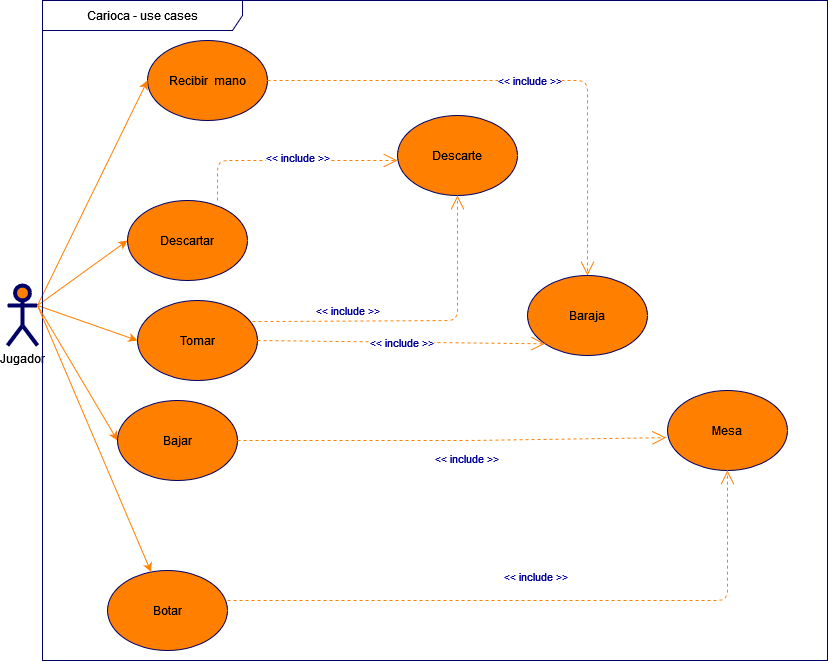

The diagram above was exported from draw.io. Its source (the exported page's mxGraphModel, read from the mxfile embedded in the PNG):
<mxGraphModel dx="548" dy="2011" grid="1" gridSize="10" guides="1" tooltips="1" connect="1" arrows="1" fold="1" page="1" pageScale="1" pageWidth="850" pageHeight="1100" math="0" shadow="0">
  <root>
    <mxCell id="0" />
    <mxCell id="1" parent="0" />
    <mxCell id="c1cb8d76720eaeb-1" value="Recibir&amp;nbsp; mano" style="ellipse;whiteSpace=wrap;html=1;fillColor=#FF8000;strokeColor=#000066;fontColor=#000000;" parent="1" vertex="1">
      <mxGeometry x="170" width="120" height="80" as="geometry" />
    </mxCell>
    <mxCell id="c1cb8d76720eaeb-10" style="html=1;exitX=1;exitY=0.3333333333333333;exitPerimeter=0;entryX=0;entryY=0.5;jettySize=auto;orthogonalLoop=1;fillColor=#f8cecc;strokeColor=#FF8000;curved=1;fontColor=#000099;" parent="1" source="c1cb8d76720eaeb-15" target="c1cb8d76720eaeb-1" edge="1">
      <mxGeometry relative="1" as="geometry" />
    </mxCell>
    <mxCell id="c1cb8d76720eaeb-11" style="html=1;exitX=1;exitY=0.3333333333333333;exitPerimeter=0;entryX=0;entryY=0.5;jettySize=auto;orthogonalLoop=1;curved=1;fontColor=#000099;strokeColor=#FF8000;entryDx=0;entryDy=0;" parent="1" source="c1cb8d76720eaeb-15" target="JQfWLtWgDBQptK9C74s8-6" edge="1">
      <mxGeometry relative="1" as="geometry">
        <mxPoint x="244.9999999999999" y="205" as="targetPoint" />
      </mxGeometry>
    </mxCell>
    <mxCell id="c1cb8d76720eaeb-13" style="edgeStyle=none;curved=1;html=1;exitX=1;exitY=0.3333333333333333;exitPerimeter=0;entryX=0;entryY=0.5;jettySize=auto;orthogonalLoop=1;strokeColor=#FF8000;fontColor=#000099;entryDx=0;entryDy=0;" parent="1" source="c1cb8d76720eaeb-15" target="JQfWLtWgDBQptK9C74s8-7" edge="1">
      <mxGeometry relative="1" as="geometry">
        <mxPoint x="239.9999999999999" y="340" as="targetPoint" />
      </mxGeometry>
    </mxCell>
    <mxCell id="c1cb8d76720eaeb-15" value="Jugador" style="shape=umlActor;verticalLabelPosition=bottom;labelBackgroundColor=#ffffff;verticalAlign=top;html=1;strokeWidth=4;fillColor=#FF8000;strokeColor=#000066;fontColor=#000000;" parent="1" vertex="1">
      <mxGeometry x="30" y="245" width="30" height="60" as="geometry" />
    </mxCell>
    <mxCell id="c1cb8d76720eaeb-22" value="Carioca - use cases" style="shape=umlFrame;whiteSpace=wrap;html=1;strokeWidth=1;fillColor=none;width=200;height=30;fontColor=default;strokeColor=#000066;" parent="1" vertex="1">
      <mxGeometry x="65" y="-40" width="785" height="660" as="geometry" />
    </mxCell>
    <mxCell id="c1cb8d76720eaeb-28" value="&amp;lt;&amp;lt; include &amp;gt;&amp;gt;" style="endArrow=open;endSize=12;dashed=1;html=1;exitX=1;exitY=0.5;fontColor=#000099;strokeColor=#FF8000;entryX=0.5;entryY=0;entryDx=0;entryDy=0;" parent="1" source="c1cb8d76720eaeb-1" target="JQfWLtWgDBQptK9C74s8-12" edge="1">
      <mxGeometry x="0.0169" width="160" relative="1" as="geometry">
        <mxPoint x="375" y="215" as="sourcePoint" />
        <mxPoint x="520" y="240" as="targetPoint" />
        <Array as="points">
          <mxPoint x="610" y="40" />
        </Array>
        <mxPoint as="offset" />
      </mxGeometry>
    </mxCell>
    <mxCell id="JQfWLtWgDBQptK9C74s8-6" value="Descartar" style="ellipse;whiteSpace=wrap;html=1;fillColor=#FF8000;strokeColor=#000066;fontColor=#000000;" parent="1" vertex="1">
      <mxGeometry x="150" y="160" width="120" height="80" as="geometry" />
    </mxCell>
    <mxCell id="JQfWLtWgDBQptK9C74s8-7" value="Tomar" style="ellipse;whiteSpace=wrap;html=1;fillColor=#FF8000;strokeColor=#000066;fontColor=#000000;" parent="1" vertex="1">
      <mxGeometry x="160" y="260" width="120" height="80" as="geometry" />
    </mxCell>
    <mxCell id="JQfWLtWgDBQptK9C74s8-12" value="Baraja" style="ellipse;whiteSpace=wrap;html=1;fillColor=#FF8000;strokeColor=#000066;fontColor=#000000;" parent="1" vertex="1">
      <mxGeometry x="550" y="235" width="120" height="80" as="geometry" />
    </mxCell>
    <mxCell id="JQfWLtWgDBQptK9C74s8-13" value="Descarte" style="ellipse;whiteSpace=wrap;html=1;fillColor=#FF8000;strokeColor=#000066;fontColor=#000000;" parent="1" vertex="1">
      <mxGeometry x="420" y="75" width="120" height="80" as="geometry" />
    </mxCell>
    <mxCell id="JQfWLtWgDBQptK9C74s8-18" value="&amp;lt;&amp;lt; include &amp;gt;&amp;gt;" style="endArrow=open;endSize=12;dashed=1;html=1;exitX=0.75;exitY=0;fontColor=#000099;strokeColor=#FF8000;exitDx=0;exitDy=0;exitPerimeter=0;" parent="1" source="JQfWLtWgDBQptK9C74s8-6" edge="1">
      <mxGeometry x="0.0915" y="3" width="160" relative="1" as="geometry">
        <mxPoint x="374.9999999999999" y="215" as="sourcePoint" />
        <mxPoint x="420" y="120" as="targetPoint" />
        <mxPoint as="offset" />
        <Array as="points">
          <mxPoint x="240" y="120" />
        </Array>
      </mxGeometry>
    </mxCell>
    <mxCell id="JQfWLtWgDBQptK9C74s8-20" style="html=1;exitX=1;exitY=0.3333333333333333;exitPerimeter=0;entryX=0;entryY=0.5;jettySize=auto;orthogonalLoop=1;curved=1;fontColor=#000099;strokeColor=#FF8000;entryDx=0;entryDy=0;exitDx=0;exitDy=0;" parent="1" source="c1cb8d76720eaeb-15" target="JQfWLtWgDBQptK9C74s8-21" edge="1">
      <mxGeometry relative="1" as="geometry">
        <mxPoint x="80" y="400" as="sourcePoint" />
        <mxPoint x="190" y="400" as="targetPoint" />
      </mxGeometry>
    </mxCell>
    <mxCell id="JQfWLtWgDBQptK9C74s8-21" value="Bajar" style="ellipse;whiteSpace=wrap;html=1;fillColor=#FF8000;strokeColor=#000066;fontColor=#000000;" parent="1" vertex="1">
      <mxGeometry x="140" y="360" width="120" height="80" as="geometry" />
    </mxCell>
    <mxCell id="JQfWLtWgDBQptK9C74s8-22" value="&amp;lt;&amp;lt; include &amp;gt;&amp;gt;" style="endArrow=open;endSize=12;dashed=1;html=1;exitX=1;exitY=0.5;entryX=-0.011;entryY=0.589;fontColor=#000099;strokeColor=#FF8000;exitDx=0;exitDy=0;entryDx=0;entryDy=0;entryPerimeter=0;" parent="1" source="JQfWLtWgDBQptK9C74s8-21" target="TdUGq4YsrFi68wAl21fx-1" edge="1">
      <mxGeometry x="0.0665" y="-18" width="160" relative="1" as="geometry">
        <mxPoint x="630" y="435" as="sourcePoint" />
        <mxPoint x="540" y="280" as="targetPoint" />
        <mxPoint as="offset" />
        <Array as="points">
          <mxPoint x="490" y="400" />
        </Array>
      </mxGeometry>
    </mxCell>
    <mxCell id="TdUGq4YsrFi68wAl21fx-1" value="Mesa" style="ellipse;whiteSpace=wrap;html=1;fillColor=#FF8000;strokeColor=#000066;fontColor=#000000;" parent="1" vertex="1">
      <mxGeometry x="690" y="350" width="120" height="80" as="geometry" />
    </mxCell>
    <mxCell id="TdUGq4YsrFi68wAl21fx-3" value="Botar" style="ellipse;whiteSpace=wrap;html=1;fillColor=#FF8000;strokeColor=#000066;fontColor=#000000;" parent="1" vertex="1">
      <mxGeometry x="130" y="530" width="120" height="80" as="geometry" />
    </mxCell>
    <mxCell id="TdUGq4YsrFi68wAl21fx-6" style="html=1;exitX=1;exitY=0.3333333333333333;exitPerimeter=0;jettySize=auto;orthogonalLoop=1;curved=1;fontColor=#000099;strokeColor=#FF8000;exitDx=0;exitDy=0;" parent="1" source="c1cb8d76720eaeb-15" target="TdUGq4YsrFi68wAl21fx-3" edge="1">
      <mxGeometry relative="1" as="geometry">
        <mxPoint x="70" y="275" as="sourcePoint" />
        <mxPoint x="375" y="470" as="targetPoint" />
      </mxGeometry>
    </mxCell>
    <mxCell id="TdUGq4YsrFi68wAl21fx-9" value="&amp;lt;&amp;lt; include &amp;gt;&amp;gt;" style="endArrow=open;endSize=12;dashed=1;html=1;entryX=0.5;entryY=1;fontColor=#000099;strokeColor=#FF8000;entryDx=0;entryDy=0;" parent="1" target="TdUGq4YsrFi68wAl21fx-1" edge="1">
      <mxGeometry x="-0.0231" y="24" width="160" relative="1" as="geometry">
        <mxPoint x="250" y="560" as="sourcePoint" />
        <mxPoint x="566.52" y="330.00000000000006" as="targetPoint" />
        <Array as="points">
          <mxPoint x="750" y="560" />
        </Array>
        <mxPoint as="offset" />
      </mxGeometry>
    </mxCell>
    <mxCell id="AX8sWa_-V7QFV4DZEImV-4" value="&amp;lt;&amp;lt; include &amp;gt;&amp;gt;" style="endArrow=open;endSize=12;dashed=1;html=1;exitX=1;exitY=0.5;entryX=0;entryY=1;fontColor=#000099;strokeColor=#FF8000;exitDx=0;exitDy=0;entryDx=0;entryDy=0;" parent="1" source="JQfWLtWgDBQptK9C74s8-7" target="JQfWLtWgDBQptK9C74s8-12" edge="1">
      <mxGeometry width="160" relative="1" as="geometry">
        <mxPoint x="285" y="305" as="sourcePoint" />
        <mxPoint x="565" y="335" as="targetPoint" />
      </mxGeometry>
    </mxCell>
    <mxCell id="TdUGq4YsrFi68wAl21fx-10" value="&amp;lt;&amp;lt; include &amp;gt;&amp;gt;" style="endArrow=open;endSize=12;dashed=1;html=1;entryX=0.5;entryY=1;fontColor=#000099;strokeColor=#FF8000;entryDx=0;entryDy=0;exitX=0.958;exitY=0.263;exitDx=0;exitDy=0;exitPerimeter=0;" parent="1" source="JQfWLtWgDBQptK9C74s8-7" target="JQfWLtWgDBQptK9C74s8-13" edge="1">
      <mxGeometry x="-0.4237" y="11" width="160" relative="1" as="geometry">
        <mxPoint x="270" y="310" as="sourcePoint" />
        <mxPoint x="510.0035931288072" y="240.0042712474616" as="targetPoint" />
        <Array as="points">
          <mxPoint x="480" y="280" />
        </Array>
        <mxPoint as="offset" />
      </mxGeometry>
    </mxCell>
  </root>
</mxGraphModel>